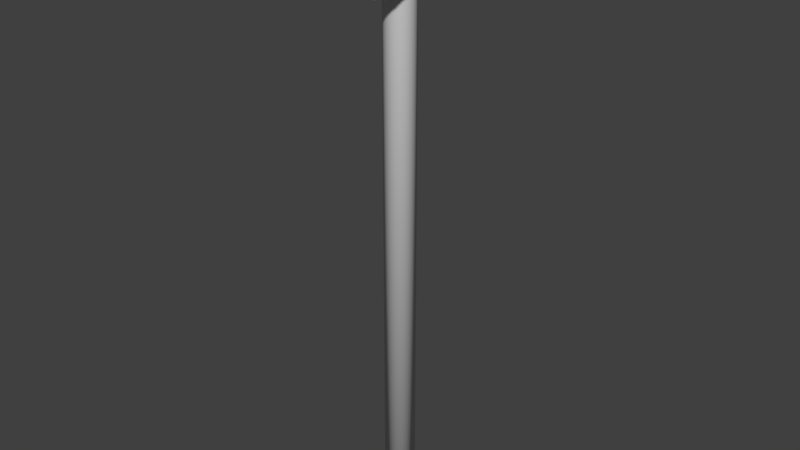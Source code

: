 # Source: Sledge.blend  (saved by Blender 2.79.0; exported with 4.5.12 LTS)
import bpy
from mathutils import Matrix  # noqa: F401  (used for matrix-valued properties, if any)

bpy.ops.wm.read_factory_settings(use_empty=True)
scene = bpy.context.scene
scene.name = 'Scene'

# ---- collections
col_collection_1 = bpy.data.collections.new('Collection 1'); scene.collection.children.link(col_collection_1)

# ---- world
world_world = bpy.data.worlds.new('World'); scene.world = world_world
world_world.color = (0.05088, 0.05088, 0.05088)
world_world.use_sun_shadow = False
world_world.sun_shadow_jitter_overblur = 0.0
world_world.cycles.sampling_method = 'MANUAL'

# ---- meshes
me_cylinder_002 = bpy.data.meshes.new('Cylinder.002')
me_cylinder_002.from_pydata([(0.0, 1.0, -1.788e-07), (0.0, 1.0, 34.1), (0.1951, 0.9808, -1.788e-07), (0.1951, 0.9808, 34.1), (0.3827, 0.9239, -1.788e-07), (0.3827, 0.9239, 34.1), (0.5556, 0.8315, -1.788e-07), (0.5556, 0.8315, 34.1), (0.7071, 0.7071, -1.788e-07), (0.7071, 0.7071, 34.1), (0.8315, 0.5556, -1.788e-07), (0.8315, 0.5556, 34.1), (0.9239, 0.3827, -1.788e-07), (0.9239, 0.3827, 34.1), (0.9808, 0.1951, -1.788e-07), (0.9808, 0.1951, 34.1), (1.0, 7.55e-08, -1.788e-07), (1.0, 7.55e-08, 34.1), (0.9808, -0.1951, -1.788e-07), (0.9808, -0.1951, 34.1), (0.9239, -0.3827, -1.788e-07), (0.9239, -0.3827, 34.1), (0.8315, -0.5556, -1.788e-07), (0.8315, -0.5556, 34.1), (0.7071, -0.7071, -1.788e-07), (0.7071, -0.7071, 34.1), (0.5556, -0.8315, -1.788e-07), (0.5556, -0.8315, 34.1), (0.3827, -0.9239, -1.788e-07), (0.3827, -0.9239, 34.1), (0.1951, -0.9808, -1.788e-07), (0.1951, -0.9808, 34.1), (-3.258e-07, -1.0, -1.788e-07), (-3.258e-07, -1.0, 34.1), (-0.1951, -0.9808, -1.788e-07), (-0.1951, -0.9808, 34.1), (-0.3827, -0.9239, -1.788e-07), (-0.3827, -0.9239, 34.1), (-0.5556, -0.8315, -1.788e-07), (-0.5556, -0.8315, 34.1), (-0.7071, -0.7071, -1.788e-07), (-0.7071, -0.7071, 34.1), (-0.8315, -0.5556, -1.788e-07), (-0.8315, -0.5556, 34.1), (-0.9239, -0.3827, -1.788e-07), (-0.9239, -0.3827, 34.1), (-0.9808, -0.1951, -1.788e-07), (-0.9808, -0.1951, 34.1), (-1.0, 9.656e-07, -1.788e-07), (-1.0, 9.656e-07, 34.1), (-0.9808, 0.1951, -1.788e-07), (-0.9808, 0.1951, 34.1), (-0.9239, 0.3827, -1.788e-07), (-0.9239, 0.3827, 34.1), (-0.8315, 0.5556, -1.788e-07), (-0.8315, 0.5556, 34.1), (-0.7071, 0.7071, -1.788e-07), (-0.7071, 0.7071, 34.1), (-0.5556, 0.8315, -1.788e-07), (-0.5556, 0.8315, 34.1), (-0.3827, 0.9239, -1.788e-07), (-0.3827, 0.9239, 34.1), (-0.1951, 0.9808, -1.788e-07), (-0.1951, 0.9808, 34.1), (-2.491e-08, 1.21, 34.42), (0.236, 1.187, 34.42), (0.463, 1.118, 34.42), (0.6721, 1.006, 34.42), (0.8554, 0.8554, 34.42), (1.006, 0.6721, 34.42), (1.118, 0.463, 34.42), (1.187, 0.236, 34.42), (1.21, 3.155e-08, 34.42), (1.187, -0.236, 34.42), (1.118, -0.463, 34.42), (1.006, -0.6721, 34.42), (0.8554, -0.8554, 34.42), (0.6721, -1.006, 34.42), (0.463, -1.118, 34.42), (0.236, -1.187, 34.42), (-4.191e-07, -1.21, 34.42), (-0.236, -1.187, 34.42), (-0.463, -1.118, 34.42), (-0.6721, -1.006, 34.42), (-0.8554, -0.8554, 34.42), (-1.006, -0.6721, 34.42), (-1.118, -0.463, 34.42), (-1.187, -0.236, 34.42), (-1.21, 1.108e-06, 34.42), (-1.187, 0.236, 34.42), (-1.118, 0.463, 34.42), (-1.006, 0.6721, 34.42), (-0.8554, 0.8554, 34.42), (-0.6721, 1.006, 34.42), (-0.463, 1.118, 34.42), (-0.236, 1.187, 34.42), (-1.932e-07, 1.55, 34.67), (0.3025, 1.521, 34.67), (0.5933, 1.432, 34.67), (0.8614, 1.289, 34.67), (1.096, 1.096, 34.67), (1.289, 0.8614, 34.67), (1.432, 0.5933, 34.67), (1.521, 0.3025, 34.67), (1.55, -4.138e-08, 34.67), (1.521, -0.3025, 34.67), (1.432, -0.5933, 34.67), (1.289, -0.8614, 34.67), (1.096, -1.096, 34.67), (0.8614, -1.289, 34.67), (0.5933, -1.432, 34.67), (0.3025, -1.521, 34.67), (-6.984e-07, -1.55, 34.67), (-0.3025, -1.521, 34.67), (-0.5933, -1.432, 34.67), (-0.8614, -1.289, 34.67), (-1.096, -1.096, 34.67), (-1.289, -0.8614, 34.67), (-1.432, -0.5933, 34.67), (-1.521, -0.3025, 34.67), (-1.55, 1.339e-06, 34.67), (-1.521, 0.3025, 34.67), (-1.432, 0.5933, 34.67), (-1.289, 0.8614, 34.67), (-1.096, 1.096, 34.67), (-0.8614, 1.289, 34.67), (-0.5933, 1.432, 34.67), (-0.3025, 1.521, 34.67), (-1.446e-08, 1.413, 35.1), (0.2758, 1.386, 35.1), (0.5409, 1.306, 35.1), (0.7853, 1.175, 35.1), (0.9995, 0.9995, 35.1), (1.175, 0.7853, 35.1), (1.306, 0.5409, 35.1), (1.386, 0.2758, 35.1), (1.413, -9.427e-09, 35.1), (1.386, -0.2758, 35.1), (1.306, -0.5409, 35.1), (1.175, -0.7853, 35.1), (0.9995, -0.9995, 35.1), (0.7853, -1.175, 35.1), (0.5409, -1.306, 35.1), (0.2758, -1.386, 35.1), (-4.75e-07, -1.413, 35.1), (-0.2758, -1.386, 35.1), (-0.5409, -1.306, 35.1), (-0.7853, -1.175, 35.1), (-0.9995, -0.9995, 35.1), (-1.175, -0.7853, 35.1), (-1.306, -0.5409, 35.1), (-1.386, -0.2758, 35.1), (-1.413, 1.249e-06, 35.1), (-1.386, 0.2758, 35.1), (-1.306, 0.5409, 35.1), (-1.175, 0.7853, 35.1), (-0.9995, 0.9995, 35.1), (-0.7853, 1.175, 35.1), (-0.5409, 1.306, 35.1), (-0.2758, 1.386, 35.1)], [], [(0, 1, 3, 2), (2, 3, 5, 4), (4, 5, 7, 6), (6, 7, 9, 8), (8, 9, 11, 10), (10, 11, 13, 12), (12, 13, 15, 14), (14, 15, 17, 16), (16, 17, 19, 18), (18, 19, 21, 20), (20, 21, 23, 22), (22, 23, 25, 24), (24, 25, 27, 26), (26, 27, 29, 28), (28, 29, 31, 30), (30, 31, 33, 32), (32, 33, 35, 34), (34, 35, 37, 36), (36, 37, 39, 38), (38, 39, 41, 40), (40, 41, 43, 42), (42, 43, 45, 44), (44, 45, 47, 46), (46, 47, 49, 48), (48, 49, 51, 50), (50, 51, 53, 52), (52, 53, 55, 54), (54, 55, 57, 56), (56, 57, 59, 58), (58, 59, 61, 60), (33, 31, 79, 80), (60, 61, 63, 62), (62, 63, 1, 0), (0, 2, 4, 6, 8, 10, 12, 14, 16, 18, 20, 22, 24, 26, 28, 30, 32, 34, 36, 38, 40, 42, 44, 46, 48, 50, 52, 54, 56, 58, 60, 62), (83, 82, 114, 115), (51, 49, 88, 89), (7, 5, 66, 67), (25, 23, 75, 76), (43, 41, 84, 85), (61, 59, 93, 94), (17, 15, 71, 72), (35, 33, 80, 81), (53, 51, 89, 90), (9, 7, 67, 68), (27, 25, 76, 77), (45, 43, 85, 86), (63, 61, 94, 95), (19, 17, 72, 73), (37, 35, 81, 82), (55, 53, 90, 91), (11, 9, 68, 69), (29, 27, 77, 78), (47, 45, 86, 87), (3, 1, 64, 65), (1, 63, 95, 64), (21, 19, 73, 74), (39, 37, 82, 83), (57, 55, 91, 92), (13, 11, 69, 70), (31, 29, 78, 79), (49, 47, 87, 88), (5, 3, 65, 66), (23, 21, 74, 75), (41, 39, 83, 84), (59, 57, 92, 93), (15, 13, 70, 71), (113, 112, 144, 145), (70, 69, 101, 102), (84, 83, 115, 116), (71, 70, 102, 103), (85, 84, 116, 117), (72, 71, 103, 104), (86, 85, 117, 118), (73, 72, 104, 105), (87, 86, 118, 119), (74, 73, 105, 106), (88, 87, 119, 120), (75, 74, 106, 107), (89, 88, 120, 121), (76, 75, 107, 108), (90, 89, 121, 122), (77, 76, 108, 109), (91, 90, 122, 123), (78, 77, 109, 110), (65, 64, 96, 97), (92, 91, 123, 124), (79, 78, 110, 111), (66, 65, 97, 98), (93, 92, 124, 125), (80, 79, 111, 112), (67, 66, 98, 99), (94, 93, 125, 126), (81, 80, 112, 113), (68, 67, 99, 100), (95, 94, 126, 127), (82, 81, 113, 114), (69, 68, 100, 101), (64, 95, 127, 96), (129, 128, 159, 158, 157, 156, 155, 154, 153, 152, 151, 150, 149, 148, 147, 146, 145, 144, 143, 142, 141, 140, 139, 138, 137, 136, 135, 134, 133, 132, 131, 130), (100, 99, 131, 132), (127, 126, 158, 159), (114, 113, 145, 146), (101, 100, 132, 133), (96, 127, 159, 128), (115, 114, 146, 147), (102, 101, 133, 134), (116, 115, 147, 148), (103, 102, 134, 135), (117, 116, 148, 149), (104, 103, 135, 136), (118, 117, 149, 150), (105, 104, 136, 137), (119, 118, 150, 151), (106, 105, 137, 138), (120, 119, 151, 152), (107, 106, 138, 139), (121, 120, 152, 153), (108, 107, 139, 140), (122, 121, 153, 154), (109, 108, 140, 141), (123, 122, 154, 155), (110, 109, 141, 142), (97, 96, 128, 129), (124, 123, 155, 156), (111, 110, 142, 143), (98, 97, 129, 130), (125, 124, 156, 157), (112, 111, 143, 144), (99, 98, 130, 131), (126, 125, 157, 158)])
me_cylinder_002.polygons.foreach_set('use_smooth', [True] * 130)
me_cylinder_002.use_remesh_preserve_volume = False
me_cylinder_002.use_remesh_preserve_attributes = False
me_cylinder_002.use_mirror_vertex_groups = False
me_cylinder_002.update()
me_cylinder_001 = bpy.data.meshes.new('Cylinder.001')
me_cylinder_001.from_pydata([(-0.7071, 0.7071, -1.314), (-0.7071, 0.7071, 1.314), (4.768e-07, 1.0, 1.314), (4.768e-07, 1.0, -1.314), (0.0, 0.7015, -1.59), (-0.4961, 0.4961, -1.59), (-1.0, 9.537e-07, -1.314), (-1.0, 9.537e-07, 1.314), (-0.4961, 0.4961, 1.59), (0.0, 0.7015, 1.59), (0.7071, 0.7071, 1.314), (0.7071, 0.7071, -1.314), (-0.7015, 0.0, -1.59), (0.4961, 0.4961, -1.59), (0.7015, 0.0, -1.59), (0.4961, -0.4961, -1.59), (4.768e-07, -0.7015, -1.59), (-0.4961, -0.4961, -1.59), (-0.7071, -0.7071, -1.314), (-0.7071, -0.7071, -0.4386), (-0.7317, -0.6477, -0.4787), (-0.7439, -0.6182, -0.4507), (-0.7777, -0.5366, -0.3429), (-0.8015, -0.4792, -0.2308), (-0.8156, -0.4452, -0.116), (-0.8203, -0.4339, -4.922e-07), (-0.8156, -0.4452, 0.116), (-0.8015, -0.4792, 0.2308), (-0.7777, -0.5366, 0.3429), (-0.7439, -0.6182, 0.4507), (-0.7317, -0.6477, 0.4787), (-0.7071, -0.7071, 0.4386), (-0.7071, -0.7071, 1.314), (-0.7015, 0.0, 1.59), (0.4961, 0.4961, 1.59), (-0.4961, -0.4961, 1.59), (4.768e-07, -0.7015, 1.59), (0.4961, -0.4961, 1.59), (0.7015, 0.0, 1.59), (1.0, -9.537e-07, 1.314), (1.0, -9.537e-07, -1.314), (0.7071, -0.7071, -1.314), (0.0, -1.0, -1.314), (0.0, -1.0, -0.4386), (-0.05348, -0.9778, -0.4861), (-0.1469, -0.9392, -0.5401), (-0.2482, -0.8972, -0.5734), (-0.3536, -0.8536, -0.5846), (-0.4589, -0.8099, -0.5734), (-0.5602, -0.7679, -0.5401), (-0.6536, -0.7293, -0.4861), (0.0, -1.0, 0.4386), (0.0, -1.0, 1.314), (-0.6536, -0.7293, 0.4861), (-0.5602, -0.7679, 0.5401), (-0.4589, -0.8099, 0.5734), (-0.3536, -0.8536, 0.5846), (-0.2482, -0.8972, 0.5734), (-0.1469, -0.9392, 0.5401), (-0.05348, -0.9778, 0.4861), (0.7071, -0.7071, 1.314), (0.05936, -0.9754, 0.4787), (0.08892, -0.9632, 0.4507), (0.1705, -0.9294, 0.3429), (0.2279, -0.9056, 0.2308), (0.2619, -0.8915, 0.116), (0.2732, -0.8869, 3.289e-08), (0.2619, -0.8915, -0.116), (0.2279, -0.9056, -0.2308), (0.1705, -0.9294, -0.3429), (0.08892, -0.9632, -0.4507), (0.05936, -0.9754, -0.4787), (-0.6671, -0.6745, 0.5361), (-0.5641, -0.7172, 0.5957), (-0.4524, -0.7634, 0.6324), (-0.5706, -0.5242, 0.4887), (-0.4767, -0.5631, 0.5431), (-0.3362, -0.8116, 0.6448), (-0.3748, -0.6053, 0.5765), (-0.6529, -0.4901, 0.4156), (-0.163, -0.6931, -0.5765), (-0.06107, -0.7353, -0.5431), (0.03281, -0.7741, -0.4887), (0.1151, -0.8082, -0.4156), (0.1826, -0.8362, -0.3266), (0.2328, -0.857, -0.2249), (0.2637, -0.8698, -0.1147), (0.2742, -0.8741, 3.149e-08), (0.2637, -0.8698, 0.1147), (0.2328, -0.857, 0.2249), (0.1826, -0.8362, 0.3266), (0.1151, -0.8082, 0.4156), (0.03281, -0.7741, 0.4887), (-0.06107, -0.7353, 0.5431), (-0.163, -0.6931, 0.5765), (-0.2689, -0.6492, 0.5878), (-0.7204, -0.4621, 0.3266), (-0.7706, -0.4414, 0.2249), (-0.8015, -0.4286, 0.1147), (-0.812, -0.4242, -4.901e-07), (-0.8015, -0.4286, -0.1147), (-0.7706, -0.4414, -0.2249), (-0.7204, -0.4621, -0.3266), (-0.6529, -0.4901, -0.4156), (-0.5706, -0.5242, -0.4887), (-0.4767, -0.5631, -0.5431), (-0.3748, -0.6053, -0.5765), (-0.2689, -0.6492, -0.5878), (-0.22, -0.8597, 0.6324), (-0.1082, -0.906, -0.5957), (-0.22, -0.8597, -0.6324), (-0.3362, -0.8116, -0.6448), (-0.4524, -0.7634, -0.6324), (-0.5641, -0.7172, -0.5957), (-0.6671, -0.6745, -0.5361), (-0.1082, -0.906, 0.5957), (-0.00522, -0.9487, 0.5361), (-0.00522, -0.9487, -0.5361)], [], [(0, 1, 2, 3), (0, 3, 4, 5), (6, 7, 1, 0), (2, 1, 8, 9), (3, 2, 10, 11), (6, 0, 5, 12), (3, 11, 13, 4), (4, 13, 14, 15, 16, 17, 12, 5), (18, 19, 20, 21, 22, 23, 24, 25, 26, 27, 28, 29, 30, 31, 32, 7, 6), (1, 7, 33, 8), (10, 2, 9, 34), (34, 9, 8, 33, 35, 36, 37, 38), (11, 10, 39, 40), (18, 6, 12, 17), (11, 40, 14, 13), (40, 41, 15, 14), (41, 42, 16, 15), (42, 18, 17, 16), (42, 43, 44, 45, 46, 47, 48, 49, 50, 19, 18), (51, 52, 32, 31, 53, 54, 55, 56, 57, 58, 59), (7, 32, 35, 33), (39, 10, 34, 38), (32, 52, 36, 35), (52, 60, 37, 36), (60, 39, 38, 37), (40, 39, 60, 41), (41, 60, 52, 51, 61, 62, 63, 64, 65, 66, 67, 68, 69, 70, 71, 43, 42), (54, 53, 72, 73), (55, 54, 73, 74), (72, 75, 76, 73), (53, 31, 30, 72), (56, 55, 74, 77), (73, 76, 78, 74), (30, 29, 79, 75, 72), (80, 81, 82, 83, 84, 85, 86, 87, 88, 89, 90, 91, 92, 93, 94, 95, 78, 76, 75, 79, 96, 97, 98, 99, 100, 101, 102, 103, 104, 105, 106, 107), (57, 56, 77, 108), (74, 78, 95, 77), (29, 28, 96, 79), (109, 81, 80, 110), (110, 80, 107, 111), (111, 107, 106, 112), (112, 106, 105, 113), (113, 105, 104, 114), (21, 20, 114, 104, 103), (22, 21, 103, 102), (23, 22, 102, 101), (24, 23, 101, 100), (25, 24, 100, 99), (26, 25, 99, 98), (27, 26, 98, 97), (28, 27, 97, 96), (77, 95, 94, 108), (108, 94, 93, 115), (115, 93, 92, 116), (62, 61, 116, 92, 91), (63, 62, 91, 90), (64, 63, 90, 89), (65, 64, 89, 88), (66, 65, 88, 87), (67, 66, 87, 86), (68, 67, 86, 85), (69, 68, 85, 84), (70, 69, 84, 83), (71, 70, 83, 82, 117), (117, 82, 81, 109), (58, 57, 108, 115), (46, 45, 109, 110), (47, 46, 110, 111), (48, 47, 111, 112), (49, 48, 112, 113), (50, 49, 113, 114), (20, 19, 50, 114), (59, 58, 115, 116), (61, 51, 59, 116), (44, 43, 71, 117), (45, 44, 117, 109)])
me_cylinder_001.polygons.foreach_set('use_smooth', [0, 0, 0, 0, 0, 0, 0, 0, 0, 0, 0, 0, 0, 0, 0, 0, 0, 0, 0, 0, 0, 0, 0, 0, 0, 0, 0, 1, 1, 1, 1, 1, 1, 1, 1, 1, 1, 1, 1, 1, 1, 1, 1, 1, 1, 1, 1, 1, 1, 1, 1, 1, 1, 1, 1, 1, 1, 1, 1, 1, 1, 1, 1, 1, 1, 1, 1, 1, 1, 1, 1, 1, 1, 1, 1, 1])
me_cylinder_001.use_remesh_preserve_volume = False
me_cylinder_001.use_remesh_preserve_attributes = False
me_cylinder_001.use_mirror_vertex_groups = False
me_cylinder_001.update()

# ---- objects
ob_cylinder = bpy.data.objects.new('Cylinder', me_cylinder_002)
ob_cylinder_001 = bpy.data.objects.new('Cylinder.001', me_cylinder_001)

# ---- transforms, parenting, visibility, modifiers, constraints
ob_cylinder.location = (0.0, 0.0, 0.0)
ob_cylinder.scale = (0.1, 0.1, 0.1)
ob_cylinder.lineart.crease_threshold = 0.0
ob_cylinder_001.location = (0.0, 0.0, 3.679)
ob_cylinder_001.rotation_euler = (1.571, -0.3927, -1.811e-08)
ob_cylinder_001.scale = (0.2405, 0.2405, 0.2405)
ob_cylinder_001.lineart.crease_threshold = 0.0

# ---- collection membership
col_collection_1.objects.link(ob_cylinder)
col_collection_1.objects.link(ob_cylinder_001)

# ---- scene / render settings (as saved in the file)
scene.frame_start = 1; scene.frame_end = 250; scene.frame_set(1)
scene.render.engine = 'BLENDER_EEVEE_NEXT'
scene.render.resolution_percentage = 50
scene.render.dither_intensity = 0.0
scene.cycles.use_denoising = False
scene.cycles.samples = 128
scene.cycles.sampling_pattern = 'TABULATED_SOBOL'
scene.cycles.use_adaptive_sampling = False
scene.cycles.use_light_tree = False
scene.cycles.blur_glossy = 0.0
scene.cycles.sample_clamp_indirect = 0.0
scene.view_settings.view_transform = 'Standard'
bpy.context.view_layer.update()

# ---- added for rendering (the .blend has no active camera and no usable light): camera, sun
cam_auto = bpy.data.cameras.new('AutoCamera')
cam_auto.lens = 50.0
cam_auto.sensor_width = 36.0
cam_auto.clip_end = 1000.0
ob_auto_camera = bpy.data.objects.new('AutoCamera', cam_auto)
scene.collection.objects.link(ob_auto_camera)
ob_auto_camera.location = (3.80604, -4.56725, 5.04124)
ob_auto_camera.rotation_euler = (1.09748, -7.21219e-08, 0.694738)
scene.camera = ob_auto_camera
light_auto_sun = bpy.data.lights.new('AutoSun', 'SUN')
light_auto_sun.energy = 3.0
light_auto_sun.angle = 0.0523599
ob_auto_sun = bpy.data.objects.new('AutoSun', light_auto_sun)
scene.collection.objects.link(ob_auto_sun)
ob_auto_sun.rotation_euler = (0.872665, 0.174533, 0.523599)
bpy.context.view_layer.update()
